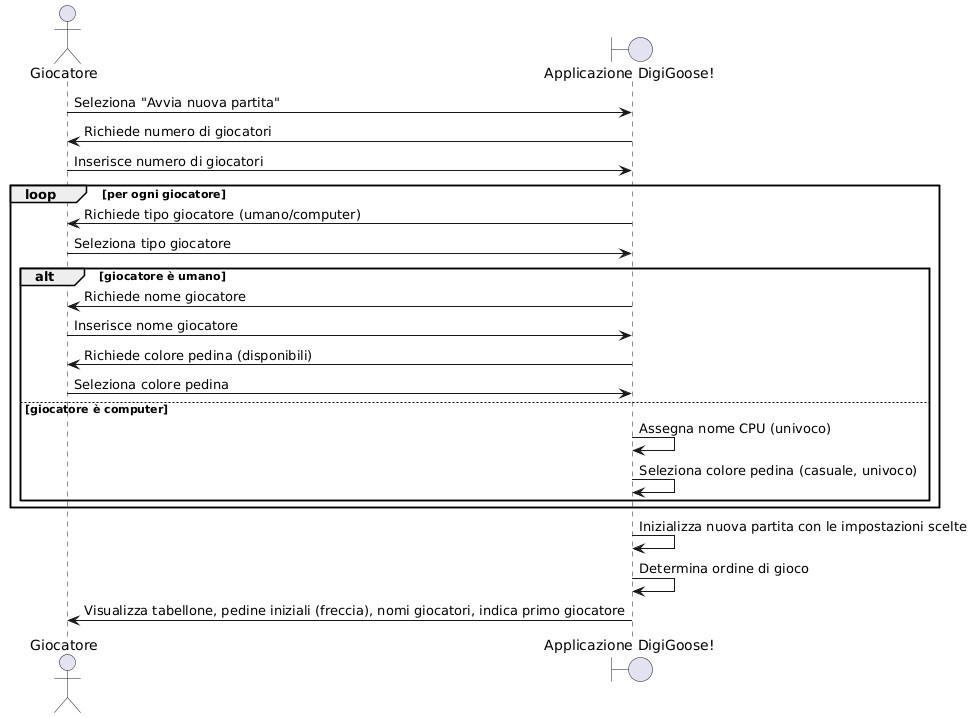

The diagram above was rendered by PlantUML. Its source (embedded in the PNG):
@startuml
actor Giocatore
boundary "Applicazione DigiGoose!" as Sistema

Giocatore -> Sistema : Seleziona "Avvia nuova partita"
Sistema -> Giocatore : Richiede numero di giocatori
Giocatore -> Sistema : Inserisce numero di giocatori
loop per ogni giocatore
  Sistema -> Giocatore : Richiede tipo giocatore (umano/computer)
  Giocatore -> Sistema : Seleziona tipo giocatore
  alt giocatore è umano
    Sistema -> Giocatore : Richiede nome giocatore
    Giocatore -> Sistema : Inserisce nome giocatore
    Sistema -> Giocatore : Richiede colore pedina (disponibili)
    Giocatore -> Sistema : Seleziona colore pedina
  else giocatore è computer
    Sistema -> Sistema : Assegna nome CPU (univoco)
    Sistema -> Sistema : Seleziona colore pedina (casuale, univoco)
  end alt
end loop
Sistema -> Sistema : Inizializza nuova partita con le impostazioni scelte
Sistema -> Sistema : Determina ordine di gioco
Sistema -> Giocatore : Visualizza tabellone, pedine iniziali (freccia), nomi giocatori, indica primo giocatore
@enduml